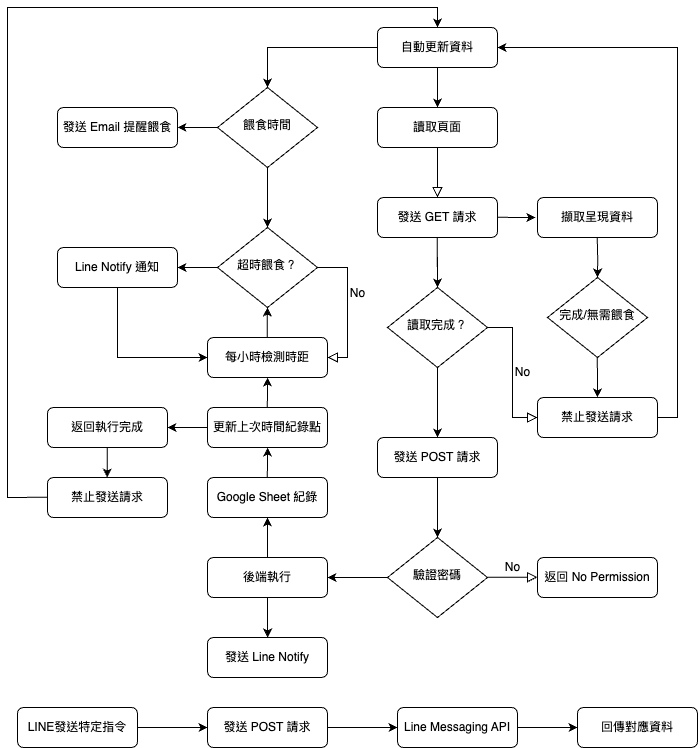

The diagram above was exported from draw.io. Its source (the exported page's mxGraphModel, read from the mxfile embedded in the PNG):
<mxGraphModel dx="1363" dy="880" grid="1" gridSize="10" guides="1" tooltips="1" connect="1" arrows="1" fold="1" page="1" pageScale="1" pageWidth="827" pageHeight="1169" math="0" shadow="0">
  <root>
    <mxCell id="WIyWlLk6GJQsqaUBKTNV-0" />
    <mxCell id="WIyWlLk6GJQsqaUBKTNV-1" parent="WIyWlLk6GJQsqaUBKTNV-0" />
    <mxCell id="WIyWlLk6GJQsqaUBKTNV-2" value="" style="rounded=0;html=1;jettySize=auto;orthogonalLoop=1;fontSize=11;endArrow=block;endFill=0;endSize=8;strokeWidth=1;shadow=0;labelBackgroundColor=none;edgeStyle=orthogonalEdgeStyle;" parent="WIyWlLk6GJQsqaUBKTNV-1" source="WIyWlLk6GJQsqaUBKTNV-3" edge="1">
      <mxGeometry relative="1" as="geometry">
        <mxPoint x="470" y="280" as="targetPoint" />
      </mxGeometry>
    </mxCell>
    <mxCell id="WIyWlLk6GJQsqaUBKTNV-3" value="讀取頁面" style="rounded=1;whiteSpace=wrap;html=1;fontSize=12;glass=0;strokeWidth=1;shadow=0;" parent="WIyWlLk6GJQsqaUBKTNV-1" vertex="1">
      <mxGeometry x="410" y="190" width="120" height="40" as="geometry" />
    </mxCell>
    <mxCell id="WIyWlLk6GJQsqaUBKTNV-5" value="No" style="edgeStyle=orthogonalEdgeStyle;rounded=0;html=1;jettySize=auto;orthogonalLoop=1;fontSize=11;endArrow=block;endFill=0;endSize=8;strokeWidth=1;shadow=0;labelBackgroundColor=none;" parent="WIyWlLk6GJQsqaUBKTNV-1" source="WIyWlLk6GJQsqaUBKTNV-6" target="WIyWlLk6GJQsqaUBKTNV-7" edge="1">
      <mxGeometry y="10" relative="1" as="geometry">
        <mxPoint as="offset" />
        <Array as="points">
          <mxPoint x="545" y="410" />
          <mxPoint x="545" y="500" />
        </Array>
      </mxGeometry>
    </mxCell>
    <mxCell id="BZOJxxNmsMMyX8Lu05Uh-7" value="" style="edgeStyle=orthogonalEdgeStyle;rounded=0;orthogonalLoop=1;jettySize=auto;html=1;endFill=1;" edge="1" parent="WIyWlLk6GJQsqaUBKTNV-1" source="WIyWlLk6GJQsqaUBKTNV-6">
      <mxGeometry relative="1" as="geometry">
        <mxPoint x="470" y="520" as="targetPoint" />
      </mxGeometry>
    </mxCell>
    <mxCell id="WIyWlLk6GJQsqaUBKTNV-6" value="讀取完成？" style="rhombus;whiteSpace=wrap;html=1;shadow=0;fontFamily=Helvetica;fontSize=12;align=center;strokeWidth=1;spacing=6;spacingTop=-4;" parent="WIyWlLk6GJQsqaUBKTNV-1" vertex="1">
      <mxGeometry x="420" y="370" width="100" height="80" as="geometry" />
    </mxCell>
    <mxCell id="WIyWlLk6GJQsqaUBKTNV-7" value="禁止發送請求" style="rounded=1;whiteSpace=wrap;html=1;fontSize=12;glass=0;strokeWidth=1;shadow=0;" parent="WIyWlLk6GJQsqaUBKTNV-1" vertex="1">
      <mxGeometry x="570" y="480" width="120" height="40" as="geometry" />
    </mxCell>
    <mxCell id="BZOJxxNmsMMyX8Lu05Uh-11" value="發送 POST 請求" style="rounded=1;whiteSpace=wrap;html=1;fontSize=12;glass=0;strokeWidth=1;shadow=0;" vertex="1" parent="WIyWlLk6GJQsqaUBKTNV-1">
      <mxGeometry x="410" y="520" width="120" height="40" as="geometry" />
    </mxCell>
    <mxCell id="BZOJxxNmsMMyX8Lu05Uh-14" value="驗證密碼" style="rhombus;whiteSpace=wrap;html=1;shadow=0;fontFamily=Helvetica;fontSize=12;align=center;strokeWidth=1;spacing=6;spacingTop=-4;" vertex="1" parent="WIyWlLk6GJQsqaUBKTNV-1">
      <mxGeometry x="420" y="620" width="100" height="80" as="geometry" />
    </mxCell>
    <mxCell id="BZOJxxNmsMMyX8Lu05Uh-17" value="No" style="edgeStyle=orthogonalEdgeStyle;rounded=0;html=1;jettySize=auto;orthogonalLoop=1;fontSize=11;endArrow=block;endFill=0;endSize=8;strokeWidth=1;shadow=0;labelBackgroundColor=none;" edge="1" parent="WIyWlLk6GJQsqaUBKTNV-1">
      <mxGeometry y="10" relative="1" as="geometry">
        <mxPoint as="offset" />
        <mxPoint x="520" y="659.77" as="sourcePoint" />
        <mxPoint x="570" y="659.77" as="targetPoint" />
      </mxGeometry>
    </mxCell>
    <mxCell id="BZOJxxNmsMMyX8Lu05Uh-18" value="返回 No Permission" style="rounded=1;whiteSpace=wrap;html=1;fontSize=12;glass=0;strokeWidth=1;shadow=0;" vertex="1" parent="WIyWlLk6GJQsqaUBKTNV-1">
      <mxGeometry x="570" y="640" width="120" height="40" as="geometry" />
    </mxCell>
    <mxCell id="BZOJxxNmsMMyX8Lu05Uh-19" value="" style="endArrow=classic;html=1;rounded=0;exitX=0.5;exitY=1;exitDx=0;exitDy=0;" edge="1" parent="WIyWlLk6GJQsqaUBKTNV-1" source="BZOJxxNmsMMyX8Lu05Uh-11">
      <mxGeometry width="50" height="50" relative="1" as="geometry">
        <mxPoint x="419.23" y="610" as="sourcePoint" />
        <mxPoint x="470" y="620" as="targetPoint" />
        <Array as="points" />
      </mxGeometry>
    </mxCell>
    <mxCell id="BZOJxxNmsMMyX8Lu05Uh-53" value="" style="edgeStyle=orthogonalEdgeStyle;rounded=0;orthogonalLoop=1;jettySize=auto;html=1;" edge="1" parent="WIyWlLk6GJQsqaUBKTNV-1" source="BZOJxxNmsMMyX8Lu05Uh-20" target="BZOJxxNmsMMyX8Lu05Uh-27">
      <mxGeometry relative="1" as="geometry" />
    </mxCell>
    <mxCell id="BZOJxxNmsMMyX8Lu05Uh-20" value="後端執行" style="rounded=1;whiteSpace=wrap;html=1;fontSize=12;glass=0;strokeWidth=1;shadow=0;" vertex="1" parent="WIyWlLk6GJQsqaUBKTNV-1">
      <mxGeometry x="240" y="640" width="120" height="40" as="geometry" />
    </mxCell>
    <mxCell id="BZOJxxNmsMMyX8Lu05Uh-23" value="" style="endArrow=classic;html=1;rounded=0;" edge="1" parent="WIyWlLk6GJQsqaUBKTNV-1">
      <mxGeometry width="50" height="50" relative="1" as="geometry">
        <mxPoint x="299.72999999999996" y="590" as="sourcePoint" />
        <mxPoint x="300.15" y="560" as="targetPoint" />
        <Array as="points">
          <mxPoint x="300.15" y="590" />
        </Array>
      </mxGeometry>
    </mxCell>
    <mxCell id="BZOJxxNmsMMyX8Lu05Uh-25" value="" style="endArrow=classic;html=1;rounded=0;exitX=0.5;exitY=1;exitDx=0;exitDy=0;" edge="1" parent="WIyWlLk6GJQsqaUBKTNV-1" source="BZOJxxNmsMMyX8Lu05Uh-20">
      <mxGeometry width="50" height="50" relative="1" as="geometry">
        <mxPoint x="299.69" y="690" as="sourcePoint" />
        <mxPoint x="300.11" y="720" as="targetPoint" />
      </mxGeometry>
    </mxCell>
    <mxCell id="BZOJxxNmsMMyX8Lu05Uh-26" value="發送 Line Notify" style="rounded=1;whiteSpace=wrap;html=1;fontSize=12;glass=0;strokeWidth=1;shadow=0;" vertex="1" parent="WIyWlLk6GJQsqaUBKTNV-1">
      <mxGeometry x="240" y="720" width="120" height="40" as="geometry" />
    </mxCell>
    <mxCell id="BZOJxxNmsMMyX8Lu05Uh-27" value="Google Sheet 紀錄" style="rounded=1;whiteSpace=wrap;html=1;fontSize=12;glass=0;strokeWidth=1;shadow=0;" vertex="1" parent="WIyWlLk6GJQsqaUBKTNV-1">
      <mxGeometry x="240" y="560" width="120" height="40" as="geometry" />
    </mxCell>
    <mxCell id="BZOJxxNmsMMyX8Lu05Uh-29" value="每小時檢測時距" style="rounded=1;whiteSpace=wrap;html=1;fontSize=12;glass=0;strokeWidth=1;shadow=0;" vertex="1" parent="WIyWlLk6GJQsqaUBKTNV-1">
      <mxGeometry x="240" y="420" width="120" height="40" as="geometry" />
    </mxCell>
    <mxCell id="BZOJxxNmsMMyX8Lu05Uh-31" value="" style="edgeStyle=orthogonalEdgeStyle;rounded=0;orthogonalLoop=1;jettySize=auto;html=1;endFill=1;" edge="1" parent="WIyWlLk6GJQsqaUBKTNV-1">
      <mxGeometry relative="1" as="geometry">
        <mxPoint x="299.73" y="489.97" as="sourcePoint" />
        <mxPoint x="300.13" y="459.97" as="targetPoint" />
        <Array as="points">
          <mxPoint x="300.13" y="499.97" />
        </Array>
      </mxGeometry>
    </mxCell>
    <mxCell id="BZOJxxNmsMMyX8Lu05Uh-34" value="超時餵食？" style="rhombus;whiteSpace=wrap;html=1;shadow=0;fontFamily=Helvetica;fontSize=12;align=center;strokeWidth=1;spacing=6;spacingTop=-4;" vertex="1" parent="WIyWlLk6GJQsqaUBKTNV-1">
      <mxGeometry x="250" y="310" width="100" height="80" as="geometry" />
    </mxCell>
    <mxCell id="BZOJxxNmsMMyX8Lu05Uh-35" value="No" style="edgeStyle=orthogonalEdgeStyle;rounded=0;html=1;jettySize=auto;orthogonalLoop=1;fontSize=11;endArrow=block;endFill=0;endSize=8;strokeWidth=1;shadow=0;labelBackgroundColor=none;entryX=1;entryY=0.5;entryDx=0;entryDy=0;exitX=1;exitY=0.5;exitDx=0;exitDy=0;" edge="1" parent="WIyWlLk6GJQsqaUBKTNV-1" source="BZOJxxNmsMMyX8Lu05Uh-34" target="BZOJxxNmsMMyX8Lu05Uh-29">
      <mxGeometry x="-0.2" y="10" relative="1" as="geometry">
        <mxPoint as="offset" />
        <mxPoint x="240" y="320" as="sourcePoint" />
        <mxPoint x="300" y="280" as="targetPoint" />
        <Array as="points">
          <mxPoint x="380" y="350" />
          <mxPoint x="380" y="440" />
        </Array>
      </mxGeometry>
    </mxCell>
    <mxCell id="BZOJxxNmsMMyX8Lu05Uh-37" value="" style="edgeStyle=orthogonalEdgeStyle;rounded=0;orthogonalLoop=1;jettySize=auto;html=1;endFill=1;exitX=0;exitY=0.5;exitDx=0;exitDy=0;" edge="1" parent="WIyWlLk6GJQsqaUBKTNV-1" source="BZOJxxNmsMMyX8Lu05Uh-34">
      <mxGeometry relative="1" as="geometry">
        <mxPoint x="210" y="350" as="sourcePoint" />
        <mxPoint x="210" y="350" as="targetPoint" />
      </mxGeometry>
    </mxCell>
    <mxCell id="BZOJxxNmsMMyX8Lu05Uh-38" value="Line Notify 通知" style="rounded=1;whiteSpace=wrap;html=1;fontSize=12;glass=0;strokeWidth=1;shadow=0;" vertex="1" parent="WIyWlLk6GJQsqaUBKTNV-1">
      <mxGeometry x="90" y="330" width="120" height="40" as="geometry" />
    </mxCell>
    <mxCell id="BZOJxxNmsMMyX8Lu05Uh-43" value="LINE發送特定指令" style="rounded=1;whiteSpace=wrap;html=1;fontSize=12;glass=0;strokeWidth=1;shadow=0;" vertex="1" parent="WIyWlLk6GJQsqaUBKTNV-1">
      <mxGeometry x="50" y="790" width="120" height="40" as="geometry" />
    </mxCell>
    <mxCell id="BZOJxxNmsMMyX8Lu05Uh-45" value="" style="edgeStyle=orthogonalEdgeStyle;rounded=0;orthogonalLoop=1;jettySize=auto;html=1;endFill=1;entryX=0;entryY=0.5;entryDx=0;entryDy=0;exitX=1;exitY=0.5;exitDx=0;exitDy=0;" edge="1" parent="WIyWlLk6GJQsqaUBKTNV-1" source="BZOJxxNmsMMyX8Lu05Uh-43" target="BZOJxxNmsMMyX8Lu05Uh-62">
      <mxGeometry relative="1" as="geometry">
        <mxPoint x="129.64" y="830" as="sourcePoint" />
        <mxPoint x="129.64" y="870" as="targetPoint" />
      </mxGeometry>
    </mxCell>
    <mxCell id="BZOJxxNmsMMyX8Lu05Uh-46" value="發送 GET 請求" style="rounded=1;whiteSpace=wrap;html=1;fontSize=12;glass=0;strokeWidth=1;shadow=0;" vertex="1" parent="WIyWlLk6GJQsqaUBKTNV-1">
      <mxGeometry x="410" y="280" width="120" height="40" as="geometry" />
    </mxCell>
    <mxCell id="BZOJxxNmsMMyX8Lu05Uh-47" value="" style="edgeStyle=orthogonalEdgeStyle;rounded=0;orthogonalLoop=1;jettySize=auto;html=1;endFill=1;" edge="1" parent="WIyWlLk6GJQsqaUBKTNV-1">
      <mxGeometry relative="1" as="geometry">
        <mxPoint x="469.78999999999996" y="350" as="sourcePoint" />
        <mxPoint x="470" y="370" as="targetPoint" />
        <Array as="points">
          <mxPoint x="470" y="320" />
          <mxPoint x="470" y="320" />
        </Array>
      </mxGeometry>
    </mxCell>
    <mxCell id="BZOJxxNmsMMyX8Lu05Uh-48" value="擷取呈現資料" style="rounded=1;whiteSpace=wrap;html=1;fontSize=12;glass=0;strokeWidth=1;shadow=0;" vertex="1" parent="WIyWlLk6GJQsqaUBKTNV-1">
      <mxGeometry x="570" y="280" width="120" height="40" as="geometry" />
    </mxCell>
    <mxCell id="BZOJxxNmsMMyX8Lu05Uh-51" value="" style="edgeStyle=orthogonalEdgeStyle;rounded=0;orthogonalLoop=1;jettySize=auto;html=1;endFill=1;" edge="1" parent="WIyWlLk6GJQsqaUBKTNV-1">
      <mxGeometry relative="1" as="geometry">
        <mxPoint x="530" y="299.83" as="sourcePoint" />
        <mxPoint x="568" y="300" as="targetPoint" />
        <Array as="points">
          <mxPoint x="530" y="299" />
        </Array>
      </mxGeometry>
    </mxCell>
    <mxCell id="BZOJxxNmsMMyX8Lu05Uh-52" value="更新上次時間紀錄點" style="rounded=1;whiteSpace=wrap;html=1;fontSize=12;glass=0;strokeWidth=1;shadow=0;" vertex="1" parent="WIyWlLk6GJQsqaUBKTNV-1">
      <mxGeometry x="240" y="490" width="120" height="40" as="geometry" />
    </mxCell>
    <mxCell id="BZOJxxNmsMMyX8Lu05Uh-54" value="" style="endArrow=classic;html=1;rounded=0;" edge="1" parent="WIyWlLk6GJQsqaUBKTNV-1">
      <mxGeometry width="50" height="50" relative="1" as="geometry">
        <mxPoint x="299.78" y="560" as="sourcePoint" />
        <mxPoint x="300.2" y="530" as="targetPoint" />
        <Array as="points">
          <mxPoint x="300.2" y="560" />
        </Array>
      </mxGeometry>
    </mxCell>
    <mxCell id="BZOJxxNmsMMyX8Lu05Uh-55" value="" style="edgeStyle=orthogonalEdgeStyle;rounded=0;orthogonalLoop=1;jettySize=auto;html=1;endFill=1;" edge="1" parent="WIyWlLk6GJQsqaUBKTNV-1">
      <mxGeometry relative="1" as="geometry">
        <mxPoint x="299.77" y="420" as="sourcePoint" />
        <mxPoint x="300.05" y="390" as="targetPoint" />
        <Array as="points">
          <mxPoint x="300.05" y="400" />
          <mxPoint x="300.05" y="400" />
        </Array>
      </mxGeometry>
    </mxCell>
    <mxCell id="BZOJxxNmsMMyX8Lu05Uh-57" value="" style="edgeStyle=orthogonalEdgeStyle;rounded=0;orthogonalLoop=1;jettySize=auto;html=1;endFill=1;entryX=0;entryY=0.5;entryDx=0;entryDy=0;exitX=0.5;exitY=1;exitDx=0;exitDy=0;" edge="1" parent="WIyWlLk6GJQsqaUBKTNV-1" source="BZOJxxNmsMMyX8Lu05Uh-38" target="BZOJxxNmsMMyX8Lu05Uh-29">
      <mxGeometry relative="1" as="geometry">
        <mxPoint x="309.77" y="430" as="sourcePoint" />
        <mxPoint x="310.05" y="400" as="targetPoint" />
        <Array as="points">
          <mxPoint x="150" y="440" />
        </Array>
      </mxGeometry>
    </mxCell>
    <mxCell id="BZOJxxNmsMMyX8Lu05Uh-58" value="Line Messaging API" style="rounded=1;whiteSpace=wrap;html=1;fontSize=12;glass=0;strokeWidth=1;shadow=0;" vertex="1" parent="WIyWlLk6GJQsqaUBKTNV-1">
      <mxGeometry x="430" y="790" width="120" height="40" as="geometry" />
    </mxCell>
    <mxCell id="BZOJxxNmsMMyX8Lu05Uh-60" value="回傳對應資料" style="rounded=1;whiteSpace=wrap;html=1;fontSize=12;glass=0;strokeWidth=1;shadow=0;" vertex="1" parent="WIyWlLk6GJQsqaUBKTNV-1">
      <mxGeometry x="610" y="790" width="120" height="40" as="geometry" />
    </mxCell>
    <mxCell id="BZOJxxNmsMMyX8Lu05Uh-61" value="" style="edgeStyle=orthogonalEdgeStyle;rounded=0;orthogonalLoop=1;jettySize=auto;html=1;endFill=1;entryX=0;entryY=0.5;entryDx=0;entryDy=0;exitX=1;exitY=0.5;exitDx=0;exitDy=0;" edge="1" parent="WIyWlLk6GJQsqaUBKTNV-1" source="BZOJxxNmsMMyX8Lu05Uh-62" target="BZOJxxNmsMMyX8Lu05Uh-58">
      <mxGeometry relative="1" as="geometry">
        <mxPoint x="129.76" y="910" as="sourcePoint" />
        <mxPoint x="129.76" y="950" as="targetPoint" />
      </mxGeometry>
    </mxCell>
    <mxCell id="BZOJxxNmsMMyX8Lu05Uh-62" value="發送 POST 請求" style="rounded=1;whiteSpace=wrap;html=1;fontSize=12;glass=0;strokeWidth=1;shadow=0;" vertex="1" parent="WIyWlLk6GJQsqaUBKTNV-1">
      <mxGeometry x="240" y="790" width="120" height="40" as="geometry" />
    </mxCell>
    <mxCell id="BZOJxxNmsMMyX8Lu05Uh-64" value="" style="edgeStyle=orthogonalEdgeStyle;rounded=0;orthogonalLoop=1;jettySize=auto;html=1;endFill=1;exitX=1;exitY=0.5;exitDx=0;exitDy=0;entryX=0;entryY=0.5;entryDx=0;entryDy=0;" edge="1" parent="WIyWlLk6GJQsqaUBKTNV-1" source="BZOJxxNmsMMyX8Lu05Uh-58" target="BZOJxxNmsMMyX8Lu05Uh-60">
      <mxGeometry relative="1" as="geometry">
        <mxPoint x="629.05" y="770" as="sourcePoint" />
        <mxPoint x="629.05" y="810" as="targetPoint" />
      </mxGeometry>
    </mxCell>
    <mxCell id="BZOJxxNmsMMyX8Lu05Uh-66" value="自動更新資料" style="rounded=1;whiteSpace=wrap;html=1;fontSize=12;glass=0;strokeWidth=1;shadow=0;" vertex="1" parent="WIyWlLk6GJQsqaUBKTNV-1">
      <mxGeometry x="410" y="110" width="120" height="40" as="geometry" />
    </mxCell>
    <mxCell id="BZOJxxNmsMMyX8Lu05Uh-67" value="" style="edgeStyle=orthogonalEdgeStyle;rounded=0;orthogonalLoop=1;jettySize=auto;html=1;endFill=1;entryX=0.5;entryY=0;entryDx=0;entryDy=0;exitX=0.5;exitY=1;exitDx=0;exitDy=0;" edge="1" parent="WIyWlLk6GJQsqaUBKTNV-1" source="BZOJxxNmsMMyX8Lu05Uh-66" target="WIyWlLk6GJQsqaUBKTNV-3">
      <mxGeometry relative="1" as="geometry">
        <mxPoint x="540" y="309.83" as="sourcePoint" />
        <mxPoint x="578" y="310" as="targetPoint" />
        <Array as="points" />
      </mxGeometry>
    </mxCell>
    <mxCell id="BZOJxxNmsMMyX8Lu05Uh-70" value="返回執行完成" style="rounded=1;whiteSpace=wrap;html=1;fontSize=12;glass=0;strokeWidth=1;shadow=0;" vertex="1" parent="WIyWlLk6GJQsqaUBKTNV-1">
      <mxGeometry x="80" y="490" width="120" height="40" as="geometry" />
    </mxCell>
    <mxCell id="BZOJxxNmsMMyX8Lu05Uh-71" value="" style="endArrow=classic;html=1;rounded=0;exitX=0;exitY=0.5;exitDx=0;exitDy=0;" edge="1" parent="WIyWlLk6GJQsqaUBKTNV-1">
      <mxGeometry width="50" height="50" relative="1" as="geometry">
        <mxPoint x="240" y="510" as="sourcePoint" />
        <mxPoint x="200" y="510" as="targetPoint" />
        <Array as="points">
          <mxPoint x="240" y="510" />
        </Array>
      </mxGeometry>
    </mxCell>
    <mxCell id="BZOJxxNmsMMyX8Lu05Uh-72" value="" style="endArrow=classic;html=1;rounded=0;" edge="1" parent="WIyWlLk6GJQsqaUBKTNV-1">
      <mxGeometry width="50" height="50" relative="1" as="geometry">
        <mxPoint x="139.74" y="530" as="sourcePoint" />
        <mxPoint x="139.74" y="560" as="targetPoint" />
        <Array as="points">
          <mxPoint x="139.74" y="530" />
        </Array>
      </mxGeometry>
    </mxCell>
    <mxCell id="BZOJxxNmsMMyX8Lu05Uh-73" value="禁止發送請求" style="rounded=1;whiteSpace=wrap;html=1;fontSize=12;glass=0;strokeWidth=1;shadow=0;" vertex="1" parent="WIyWlLk6GJQsqaUBKTNV-1">
      <mxGeometry x="80" y="560" width="120" height="40" as="geometry" />
    </mxCell>
    <mxCell id="BZOJxxNmsMMyX8Lu05Uh-77" value="" style="endArrow=classic;html=1;rounded=0;exitX=0;exitY=0.5;exitDx=0;exitDy=0;entryX=1;entryY=0.5;entryDx=0;entryDy=0;" edge="1" parent="WIyWlLk6GJQsqaUBKTNV-1" source="BZOJxxNmsMMyX8Lu05Uh-14" target="BZOJxxNmsMMyX8Lu05Uh-20">
      <mxGeometry width="50" height="50" relative="1" as="geometry">
        <mxPoint x="400" y="660" as="sourcePoint" />
        <mxPoint x="400" y="690" as="targetPoint" />
        <Array as="points" />
      </mxGeometry>
    </mxCell>
    <mxCell id="BZOJxxNmsMMyX8Lu05Uh-78" value="" style="edgeStyle=orthogonalEdgeStyle;rounded=0;orthogonalLoop=1;jettySize=auto;html=1;endFill=1;exitX=0.5;exitY=1;exitDx=0;exitDy=0;" edge="1" parent="WIyWlLk6GJQsqaUBKTNV-1">
      <mxGeometry relative="1" as="geometry">
        <mxPoint x="629.74" y="320" as="sourcePoint" />
        <mxPoint x="630" y="360" as="targetPoint" />
        <Array as="points" />
      </mxGeometry>
    </mxCell>
    <mxCell id="BZOJxxNmsMMyX8Lu05Uh-79" value="完成/無需餵食" style="rhombus;whiteSpace=wrap;html=1;shadow=0;fontFamily=Helvetica;fontSize=12;align=center;strokeWidth=1;spacing=6;spacingTop=-4;" vertex="1" parent="WIyWlLk6GJQsqaUBKTNV-1">
      <mxGeometry x="580" y="360" width="100" height="80" as="geometry" />
    </mxCell>
    <mxCell id="BZOJxxNmsMMyX8Lu05Uh-80" value="" style="edgeStyle=orthogonalEdgeStyle;rounded=0;orthogonalLoop=1;jettySize=auto;html=1;endFill=1;exitX=0.5;exitY=1;exitDx=0;exitDy=0;" edge="1" parent="WIyWlLk6GJQsqaUBKTNV-1">
      <mxGeometry relative="1" as="geometry">
        <mxPoint x="629.62" y="440" as="sourcePoint" />
        <mxPoint x="629.88" y="480" as="targetPoint" />
        <Array as="points" />
      </mxGeometry>
    </mxCell>
    <mxCell id="BZOJxxNmsMMyX8Lu05Uh-81" value="" style="endArrow=classic;html=1;rounded=0;exitX=0;exitY=0.5;exitDx=0;exitDy=0;entryX=0.5;entryY=0;entryDx=0;entryDy=0;" edge="1" parent="WIyWlLk6GJQsqaUBKTNV-1" target="BZOJxxNmsMMyX8Lu05Uh-66">
      <mxGeometry width="50" height="50" relative="1" as="geometry">
        <mxPoint x="80" y="579.74" as="sourcePoint" />
        <mxPoint x="20" y="470" as="targetPoint" />
        <Array as="points">
          <mxPoint x="80" y="579.74" />
          <mxPoint x="40" y="580" />
          <mxPoint x="40" y="350" />
          <mxPoint x="40" y="90" />
          <mxPoint x="230" y="90" />
          <mxPoint x="470" y="90" />
        </Array>
      </mxGeometry>
    </mxCell>
    <mxCell id="BZOJxxNmsMMyX8Lu05Uh-83" value="" style="edgeStyle=orthogonalEdgeStyle;rounded=0;orthogonalLoop=1;jettySize=auto;html=1;endFill=1;exitX=1;exitY=0.5;exitDx=0;exitDy=0;entryX=1;entryY=0.5;entryDx=0;entryDy=0;" edge="1" parent="WIyWlLk6GJQsqaUBKTNV-1" source="WIyWlLk6GJQsqaUBKTNV-7" target="BZOJxxNmsMMyX8Lu05Uh-66">
      <mxGeometry relative="1" as="geometry">
        <mxPoint x="639.62" y="450" as="sourcePoint" />
        <mxPoint x="560" y="180" as="targetPoint" />
        <Array as="points" />
      </mxGeometry>
    </mxCell>
    <mxCell id="BZOJxxNmsMMyX8Lu05Uh-85" value="" style="edgeStyle=orthogonalEdgeStyle;rounded=0;orthogonalLoop=1;jettySize=auto;html=1;endFill=1;exitX=0;exitY=0.5;exitDx=0;exitDy=0;entryX=0.5;entryY=0;entryDx=0;entryDy=0;" edge="1" parent="WIyWlLk6GJQsqaUBKTNV-1" source="BZOJxxNmsMMyX8Lu05Uh-66" target="BZOJxxNmsMMyX8Lu05Uh-87">
      <mxGeometry relative="1" as="geometry">
        <mxPoint x="359.99999999999994" y="150" as="sourcePoint" />
        <mxPoint x="300" y="130" as="targetPoint" />
        <Array as="points">
          <mxPoint x="300" y="130" />
        </Array>
      </mxGeometry>
    </mxCell>
    <mxCell id="BZOJxxNmsMMyX8Lu05Uh-87" value="餵食時間" style="rhombus;whiteSpace=wrap;html=1;shadow=0;fontFamily=Helvetica;fontSize=12;align=center;strokeWidth=1;spacing=6;spacingTop=-4;" vertex="1" parent="WIyWlLk6GJQsqaUBKTNV-1">
      <mxGeometry x="250" y="170" width="100" height="80" as="geometry" />
    </mxCell>
    <mxCell id="BZOJxxNmsMMyX8Lu05Uh-89" value="" style="edgeStyle=orthogonalEdgeStyle;rounded=0;orthogonalLoop=1;jettySize=auto;html=1;endFill=1;exitX=0;exitY=0.5;exitDx=0;exitDy=0;" edge="1" parent="WIyWlLk6GJQsqaUBKTNV-1">
      <mxGeometry relative="1" as="geometry">
        <mxPoint x="250" y="209.66000000000003" as="sourcePoint" />
        <mxPoint x="210" y="209.89" as="targetPoint" />
        <Array as="points">
          <mxPoint x="210" y="209.66000000000003" />
          <mxPoint x="210" y="209.66000000000003" />
        </Array>
      </mxGeometry>
    </mxCell>
    <mxCell id="BZOJxxNmsMMyX8Lu05Uh-90" value="發送 Email 提醒餵食" style="rounded=1;whiteSpace=wrap;html=1;fontSize=12;glass=0;strokeWidth=1;shadow=0;" vertex="1" parent="WIyWlLk6GJQsqaUBKTNV-1">
      <mxGeometry x="90" y="190" width="120" height="40" as="geometry" />
    </mxCell>
    <mxCell id="BZOJxxNmsMMyX8Lu05Uh-92" value="" style="edgeStyle=orthogonalEdgeStyle;rounded=0;orthogonalLoop=1;jettySize=auto;html=1;endFill=1;exitX=0.5;exitY=1;exitDx=0;exitDy=0;entryX=0.5;entryY=0;entryDx=0;entryDy=0;" edge="1" parent="WIyWlLk6GJQsqaUBKTNV-1" source="BZOJxxNmsMMyX8Lu05Uh-87" target="BZOJxxNmsMMyX8Lu05Uh-34">
      <mxGeometry relative="1" as="geometry">
        <mxPoint x="260" y="219.66000000000003" as="sourcePoint" />
        <mxPoint x="220" y="219.89" as="targetPoint" />
        <Array as="points" />
      </mxGeometry>
    </mxCell>
  </root>
</mxGraphModel>